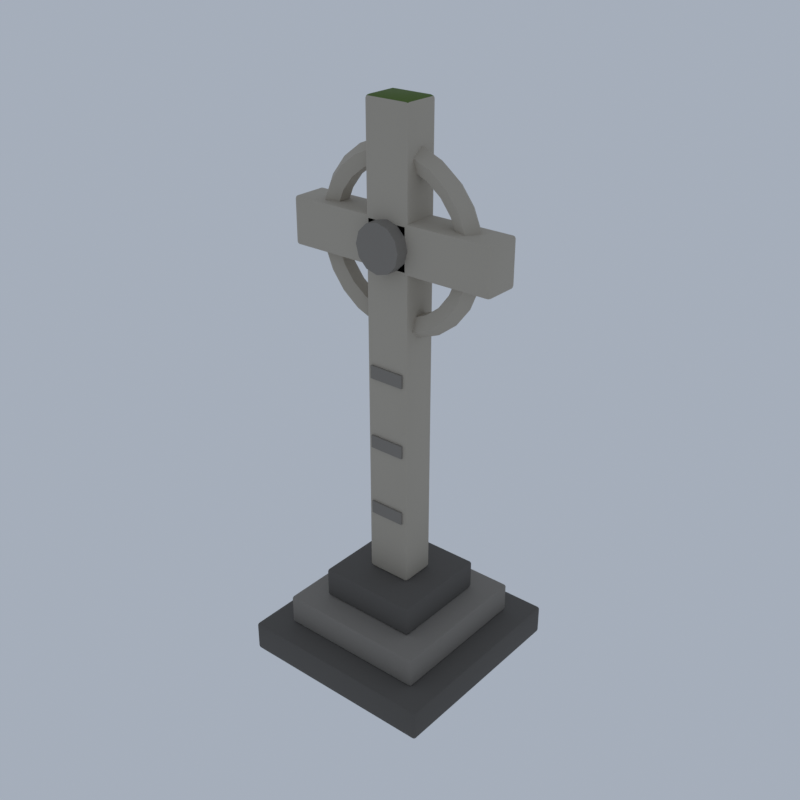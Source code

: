 # Source: D16_stone_cross.blend  (saved by Blender 5.2.45; exported with 4.5.12 LTS)
import bpy
from mathutils import Matrix  # noqa: F401  (used for matrix-valued properties, if any)

bpy.ops.wm.read_factory_settings(use_empty=True)
scene = bpy.context.scene
scene.name = 'Scene'

# ---- collections
col_collection = bpy.data.collections.new('Collection'); scene.collection.children.link(col_collection)

# ---- materials (node trees are filled in below, after node groups)
mat_stone_dark_slate = bpy.data.materials.new('stone_dark|Slate')
mat_stone_dark_slate.diffuse_color = (0.1062, 0.09869, 0.08919, 1.0)
mat_stone_cobblestone = bpy.data.materials.new('stone|Cobblestone')
mat_stone_cobblestone.diffuse_color = (0.2349, 0.2158, 0.1905, 1.0)
mat_stone_light_limestone = bpy.data.materials.new('stone_light|Limestone')
mat_stone_light_limestone.diffuse_color = (0.4423, 0.3993, 0.3297, 1.0)
mat_moss_grass = bpy.data.materials.new('moss|Grass')
mat_moss_grass.diffuse_color = (0.09152, 0.1511, 0.02776, 1.0)

# ---- material node trees
mat_stone_dark_slate.use_nodes = True; mat_stone_dark_slate.node_tree.nodes.clear()
_N = mat_stone_dark_slate.node_tree.nodes; _L = mat_stone_dark_slate.node_tree.links
n0 = _N.new('ShaderNodeBsdfPrincipled'); n0.name = 'Principled BSDF'; n0.location = (-200, 100)
n0.inputs[0].default_value = (0.1062, 0.09869, 0.08919, 1.0)
n0.inputs[2].default_value = 0.9
n0.inputs[10].default_value = 0.005
n1 = _N.new('ShaderNodeOutputMaterial'); n1.name = 'Material Output'; n1.location = (200, 100)
_L.new(n0.outputs[0], n1.inputs[0])
n1.is_active_output = True
mat_stone_cobblestone.use_nodes = True; mat_stone_cobblestone.node_tree.nodes.clear()
_N = mat_stone_cobblestone.node_tree.nodes; _L = mat_stone_cobblestone.node_tree.links
n0 = _N.new('ShaderNodeBsdfPrincipled'); n0.name = 'Principled BSDF'; n0.location = (-200, 100)
n0.inputs[0].default_value = (0.2349, 0.2158, 0.1905, 1.0)
n0.inputs[2].default_value = 0.9
n0.inputs[10].default_value = 0.005
n1 = _N.new('ShaderNodeOutputMaterial'); n1.name = 'Material Output'; n1.location = (200, 100)
_L.new(n0.outputs[0], n1.inputs[0])
n1.is_active_output = True
mat_stone_light_limestone.use_nodes = True; mat_stone_light_limestone.node_tree.nodes.clear()
_N = mat_stone_light_limestone.node_tree.nodes; _L = mat_stone_light_limestone.node_tree.links
n0 = _N.new('ShaderNodeBsdfPrincipled'); n0.name = 'Principled BSDF'; n0.location = (-200, 100)
n0.inputs[0].default_value = (0.4423, 0.3993, 0.3297, 1.0)
n0.inputs[2].default_value = 0.85
n0.inputs[10].default_value = 0.005
n1 = _N.new('ShaderNodeOutputMaterial'); n1.name = 'Material Output'; n1.location = (200, 100)
_L.new(n0.outputs[0], n1.inputs[0])
n1.is_active_output = True
mat_moss_grass.use_nodes = True; mat_moss_grass.node_tree.nodes.clear()
_N = mat_moss_grass.node_tree.nodes; _L = mat_moss_grass.node_tree.links
n0 = _N.new('ShaderNodeBsdfPrincipled'); n0.name = 'Principled BSDF'; n0.location = (-200, 100)
n0.inputs[0].default_value = (0.09152, 0.1511, 0.02776, 1.0)
n0.inputs[2].default_value = 1.0
n0.inputs[10].default_value = 0.005
n1 = _N.new('ShaderNodeOutputMaterial'); n1.name = 'Material Output'; n1.location = (200, 100)
_L.new(n0.outputs[0], n1.inputs[0])
n1.is_active_output = True

# ---- world
world_world = bpy.data.worlds.new('World'); scene.world = world_world
world_world.use_nodes = True; world_world.node_tree.nodes.clear()
_N = world_world.node_tree.nodes; _L = world_world.node_tree.links
n0 = _N.new('ShaderNodeOutputWorld'); n0.name = 'World Output'; n0.location = (200, 100)
n1 = _N.new('ShaderNodeBackground'); n1.name = 'Background'; n1.location = (-200, 100)
n1.inputs[0].default_value = (0.42, 0.47, 0.55, 1.0)
n1.inputs[1].default_value = 0.9
_L.new(n1.outputs[0], n0.inputs[0])
n0.is_active_output = True
world_world.color = (0.05088, 0.05088, 0.05088)
world_world.sun_shadow_jitter_overblur = 0.0

# ---- meshes
me_stone_cross = bpy.data.meshes.new('stone_cross')
me_stone_cross.from_pydata([(-1.95, -1.95, 0.0), (-1.95, -2.0, 0.05), (-2.0, -1.95, 0.05), (-1.95, -1.985, 0.01464), (-1.979, -1.979, 0.02113), (-1.985, -1.985, 0.05), (-1.985, -1.95, 0.01464), (-1.95, -2.0, 0.55), (-1.95, -1.95, 0.6), (-2.0, -1.95, 0.55), (-1.95, -1.985, 0.5854), (-1.979, -1.979, 0.5789), (-1.985, -1.95, 0.5854), (-1.985, -1.985, 0.55), (-1.95, 1.95, 0.0), (-2.0, 1.95, 0.05), (-1.95, 2.0, 0.05), (-1.985, 1.95, 0.01464), (-1.979, 1.979, 0.02113), (-1.985, 1.985, 0.05), (-1.95, 1.985, 0.01464), (-1.95, 1.95, 0.6), (-1.95, 2.0, 0.55), (-2.0, 1.95, 0.55), (-1.95, 1.985, 0.5854), (-1.979, 1.979, 0.5789), (-1.985, 1.985, 0.55), (-1.985, 1.95, 0.5854), (1.95, -1.95, 0.0), (2.0, -1.95, 0.05), (1.95, -2.0, 0.05), (1.985, -1.95, 0.01464), (1.979, -1.979, 0.02113), (1.985, -1.985, 0.05), (1.95, -1.985, 0.01464), (1.95, -1.95, 0.6), (1.95, -2.0, 0.55), (2.0, -1.95, 0.55), (1.95, -1.985, 0.5854), (1.979, -1.979, 0.5789), (1.985, -1.985, 0.55), (1.985, -1.95, 0.5854), (1.95, 1.95, 0.0), (1.95, 2.0, 0.05), (2.0, 1.95, 0.05), (1.95, 1.985, 0.01464), (1.979, 1.979, 0.02113), (1.985, 1.985, 0.05), (1.985, 1.95, 0.01464), (1.95, 1.95, 0.6), (2.0, 1.95, 0.55), (1.95, 2.0, 0.55), (1.985, 1.95, 0.5854), (1.979, 1.979, 0.5789), (1.985, 1.985, 0.55), (1.95, 1.985, 0.5854), (-1.45, -1.45, 0.6), (-1.45, -1.5, 0.65), (-1.5, -1.45, 0.65), (-1.45, -1.485, 0.6146), (-1.479, -1.479, 0.6211), (-1.485, -1.485, 0.65), (-1.485, -1.45, 0.6146), (-1.45, -1.5, 1.15), (-1.45, -1.45, 1.2), (-1.5, -1.45, 1.15), (-1.45, -1.485, 1.185), (-1.479, -1.479, 1.179), (-1.485, -1.45, 1.185), (-1.485, -1.485, 1.15), (-1.45, 1.45, 0.6), (-1.5, 1.45, 0.65), (-1.45, 1.5, 0.65), (-1.485, 1.45, 0.6146), (-1.479, 1.479, 0.6211), (-1.485, 1.485, 0.65), (-1.45, 1.485, 0.6146), (-1.45, 1.45, 1.2), (-1.45, 1.5, 1.15), (-1.5, 1.45, 1.15), (-1.45, 1.485, 1.185), (-1.479, 1.479, 1.179), (-1.485, 1.485, 1.15), (-1.485, 1.45, 1.185), (1.45, -1.45, 0.6), (1.5, -1.45, 0.65), (1.45, -1.5, 0.65), (1.485, -1.45, 0.6146), (1.479, -1.479, 0.6211), (1.485, -1.485, 0.65), (1.45, -1.485, 0.6146), (1.45, -1.45, 1.2), (1.45, -1.5, 1.15), (1.5, -1.45, 1.15), (1.45, -1.485, 1.185), (1.479, -1.479, 1.179), (1.485, -1.485, 1.15), (1.485, -1.45, 1.185), (1.45, 1.45, 0.6), (1.45, 1.5, 0.65), (1.5, 1.45, 0.65), (1.45, 1.485, 0.6146), (1.479, 1.479, 0.6211), (1.485, 1.485, 0.65), (1.485, 1.45, 0.6146), (1.45, 1.45, 1.2), (1.5, 1.45, 1.15), (1.45, 1.5, 1.15), (1.485, 1.45, 1.185), (1.479, 1.479, 1.179), (1.485, 1.485, 1.15), (1.45, 1.485, 1.185), (-0.95, -0.95, 1.2), (-0.95, -1.0, 1.25), (-1.0, -0.95, 1.25), (-0.95, -0.9854, 1.215), (-0.9789, -0.9789, 1.221), (-0.9854, -0.9854, 1.25), (-0.9854, -0.95, 1.215), (-0.95, -1.0, 1.75), (-0.95, -0.95, 1.8), (-1.0, -0.95, 1.75), (-0.95, -0.9854, 1.785), (-0.9789, -0.9789, 1.779), (-0.9854, -0.95, 1.785), (-0.9854, -0.9854, 1.75), (-0.95, 0.95, 1.2), (-1.0, 0.95, 1.25), (-0.95, 1.0, 1.25), (-0.9854, 0.95, 1.215), (-0.9789, 0.9789, 1.221), (-0.9854, 0.9854, 1.25), (-0.95, 0.9854, 1.215), (-0.95, 0.95, 1.8), (-0.95, 1.0, 1.75), (-1.0, 0.95, 1.75), (-0.95, 0.9854, 1.785), (-0.9789, 0.9789, 1.779), (-0.9854, 0.9854, 1.75), (-0.9854, 0.95, 1.785), (0.95, -0.95, 1.2), (1.0, -0.95, 1.25), (0.95, -1.0, 1.25), (0.9854, -0.95, 1.215), (0.9789, -0.9789, 1.221), (0.9854, -0.9854, 1.25), (0.95, -0.9854, 1.215), (0.95, -0.95, 1.8), (0.95, -1.0, 1.75), (1.0, -0.95, 1.75), (0.95, -0.9854, 1.785), (0.9789, -0.9789, 1.779), (0.9854, -0.9854, 1.75), (0.9854, -0.95, 1.785), (0.95, 0.95, 1.2), (0.95, 1.0, 1.25), (1.0, 0.95, 1.25), (0.95, 0.9854, 1.215), (0.9789, 0.9789, 1.221), (0.9854, 0.9854, 1.25), (0.9854, 0.95, 1.215), (0.95, 0.95, 1.8), (1.0, 0.95, 1.75), (0.95, 1.0, 1.75), (0.9854, 0.95, 1.785), (0.9789, 0.9789, 1.779), (0.9854, 0.9854, 1.75), (0.95, 0.9854, 1.785), (-0.39, -0.29, 1.8), (-0.39, -0.35, 1.86), (-0.45, -0.29, 1.86), (-0.39, -0.3324, 1.818), (-0.4246, -0.3246, 1.825), (-0.4324, -0.3324, 1.86), (-0.4324, -0.29, 1.818), (-0.39, -0.35, 10.74), (-0.39, -0.29, 10.8), (-0.45, -0.29, 10.74), (-0.39, -0.3324, 10.78), (-0.4246, -0.3246, 10.77), (-0.4324, -0.29, 10.78), (-0.4324, -0.3324, 10.74), (-0.39, 0.29, 1.8), (-0.45, 0.29, 1.86), (-0.39, 0.35, 1.86), (-0.4324, 0.29, 1.818), (-0.4246, 0.3246, 1.825), (-0.4324, 0.3324, 1.86), (-0.39, 0.3324, 1.818), (-0.39, 0.29, 10.8), (-0.39, 0.35, 10.74), (-0.45, 0.29, 10.74), (-0.39, 0.3324, 10.78), (-0.4246, 0.3246, 10.77), (-0.4324, 0.3324, 10.74), (-0.4324, 0.29, 10.78), (0.39, -0.29, 1.8), (0.45, -0.29, 1.86), (0.39, -0.35, 1.86), (0.4324, -0.29, 1.818), (0.4246, -0.3246, 1.825), (0.4324, -0.3324, 1.86), (0.39, -0.3324, 1.818), (0.39, -0.29, 10.8), (0.39, -0.35, 10.74), (0.45, -0.29, 10.74), (0.39, -0.3324, 10.78), (0.4246, -0.3246, 10.77), (0.4324, -0.3324, 10.74), (0.4324, -0.29, 10.78), (0.39, 0.29, 1.8), (0.39, 0.35, 1.86), (0.45, 0.29, 1.86), (0.39, 0.3324, 1.818), (0.4246, 0.3246, 1.825), (0.4324, 0.3324, 1.86), (0.4324, 0.29, 1.818), (0.39, 0.29, 10.8), (0.45, 0.29, 10.74), (0.39, 0.35, 10.74), (0.4324, 0.29, 10.78), (0.4246, 0.3246, 10.77), (0.4324, 0.3324, 10.74), (0.39, 0.3324, 10.78), (-2.04, -0.29, 7.95), (-2.04, -0.35, 8.01), (-2.1, -0.29, 8.01), (-2.04, -0.3324, 7.968), (-2.075, -0.3246, 7.975), (-2.082, -0.3324, 8.01), (-2.082, -0.29, 7.968), (-2.04, -0.35, 8.79), (-2.04, -0.29, 8.85), (-2.1, -0.29, 8.79), (-2.04, -0.3324, 8.832), (-2.075, -0.3246, 8.825), (-2.082, -0.29, 8.832), (-2.082, -0.3324, 8.79), (-2.04, 0.29, 7.95), (-2.1, 0.29, 8.01), (-2.04, 0.35, 8.01), (-2.082, 0.29, 7.968), (-2.075, 0.3246, 7.975), (-2.082, 0.3324, 8.01), (-2.04, 0.3324, 7.968), (-2.04, 0.29, 8.85), (-2.04, 0.35, 8.79), (-2.1, 0.29, 8.79), (-2.04, 0.3324, 8.832), (-2.075, 0.3246, 8.825), (-2.082, 0.3324, 8.79), (-2.082, 0.29, 8.832), (2.04, -0.29, 7.95), (2.1, -0.29, 8.01), (2.04, -0.35, 8.01), (2.082, -0.29, 7.968), (2.075, -0.3246, 7.975), (2.082, -0.3324, 8.01), (2.04, -0.3324, 7.968), (2.04, -0.29, 8.85), (2.04, -0.35, 8.79), (2.1, -0.29, 8.79), (2.04, -0.3324, 8.832), (2.075, -0.3246, 8.825), (2.082, -0.3324, 8.79), (2.082, -0.29, 8.832), (2.04, 0.29, 7.95), (2.04, 0.35, 8.01), (2.1, 0.29, 8.01), (2.04, 0.3324, 7.968), (2.075, 0.3246, 7.975), (2.082, 0.3324, 8.01), (2.082, 0.29, 7.968), (2.04, 0.29, 8.85), (2.1, 0.29, 8.79), (2.04, 0.35, 8.79), (2.082, 0.29, 8.832), (2.075, 0.3246, 8.825), (2.082, 0.3324, 8.79), (2.04, 0.3324, 8.832), (1.72, 0.0, 8.4), (1.568, -0.2092, 8.4), (1.322, -0.1293, 8.4), (1.322, 0.1293, 8.4), (1.568, 0.2092, 8.4), (1.661, -1.946e-08, 8.845), (1.515, -0.2092, 8.806), (1.277, -0.1293, 8.742), (1.277, 0.1293, 8.742), (1.515, 0.2092, 8.806), (1.49, -3.759e-08, 9.26), (1.358, -0.2092, 9.184), (1.145, -0.1293, 9.061), (1.145, 0.1293, 9.061), (1.358, 0.2092, 9.184), (1.216, -5.316e-08, 9.616), (1.109, -0.2092, 9.509), (0.9348, -0.1293, 9.335), (0.9348, 0.1293, 9.335), (1.109, 0.2092, 9.509), (0.86, -6.511e-08, 9.89), (0.784, -0.2092, 9.758), (0.661, -0.1293, 9.545), (0.661, 0.1293, 9.545), (0.784, 0.2092, 9.758), (0.4452, -7.262e-08, 10.06), (0.4058, -0.2092, 9.915), (0.3422, -0.1293, 9.677), (0.3422, 0.1293, 9.677), (0.4058, 0.2092, 9.915), (1.053e-16, -7.518e-08, 10.12), (9.601e-17, -0.2092, 9.968), (8.095e-17, -0.1293, 9.722), (8.095e-17, 0.1293, 9.722), (9.601e-17, 0.2092, 9.968), (-0.4452, -7.262e-08, 10.06), (-0.4058, -0.2092, 9.915), (-0.3422, -0.1293, 9.677), (-0.3422, 0.1293, 9.677), (-0.4058, 0.2092, 9.915), (-0.86, -6.511e-08, 9.89), (-0.784, -0.2092, 9.758), (-0.661, -0.1293, 9.545), (-0.661, 0.1293, 9.545), (-0.784, 0.2092, 9.758), (-1.216, -5.316e-08, 9.616), (-1.109, -0.2092, 9.509), (-0.9348, -0.1293, 9.335), (-0.9348, 0.1293, 9.335), (-1.109, 0.2092, 9.509), (-1.49, -3.759e-08, 9.26), (-1.358, -0.2092, 9.184), (-1.145, -0.1293, 9.061), (-1.145, 0.1293, 9.061), (-1.358, 0.2092, 9.184), (-1.661, -1.946e-08, 8.845), (-1.515, -0.2092, 8.806), (-1.277, -0.1293, 8.742), (-1.277, 0.1293, 8.742), (-1.515, 0.2092, 8.806), (-1.72, -9.207e-24, 8.4), (-1.568, -0.2092, 8.4), (-1.322, -0.1293, 8.4), (-1.322, 0.1293, 8.4), (-1.568, 0.2092, 8.4), (-1.661, 1.946e-08, 7.955), (-1.515, -0.2092, 7.994), (-1.277, -0.1293, 8.058), (-1.277, 0.1293, 8.058), (-1.515, 0.2092, 7.994), (-1.49, 3.759e-08, 7.54), (-1.358, -0.2092, 7.616), (-1.145, -0.1293, 7.739), (-1.145, 0.1293, 7.739), (-1.358, 0.2092, 7.616), (-1.216, 5.316e-08, 7.184), (-1.109, -0.2092, 7.291), (-0.9348, -0.1293, 7.465), (-0.9348, 0.1293, 7.465), (-1.109, 0.2092, 7.291), (-0.86, 6.511e-08, 6.91), (-0.784, -0.2092, 7.042), (-0.661, -0.1293, 7.255), (-0.661, 0.1293, 7.255), (-0.784, 0.2092, 7.042), (-0.4452, 7.262e-08, 6.739), (-0.4058, -0.2092, 6.885), (-0.3422, -0.1293, 7.123), (-0.3422, 0.1293, 7.123), (-0.4058, 0.2092, 6.885), (-3.16e-16, 7.518e-08, 6.68), (-2.88e-16, -0.2092, 6.832), (-2.429e-16, -0.1293, 7.078), (-2.429e-16, 0.1293, 7.078), (-2.88e-16, 0.2092, 6.832), (0.4452, 7.262e-08, 6.739), (0.4058, -0.2092, 6.885), (0.3422, -0.1293, 7.123), (0.3422, 0.1293, 7.123), (0.4058, 0.2092, 6.885), (0.86, 6.511e-08, 6.91), (0.784, -0.2092, 7.042), (0.661, -0.1293, 7.255), (0.661, 0.1293, 7.255), (0.784, 0.2092, 7.042), (1.216, 5.316e-08, 7.184), (1.109, -0.2092, 7.291), (0.9348, -0.1293, 7.465), (0.9348, 0.1293, 7.465), (1.109, 0.2092, 7.291), (1.49, 3.759e-08, 7.54), (1.358, -0.2092, 7.616), (1.145, -0.1293, 7.739), (1.145, 0.1293, 7.739), (1.358, 0.2092, 7.616), (1.661, 1.946e-08, 7.955), (1.515, -0.2092, 7.994), (1.277, -0.1293, 8.058), (1.277, 0.1293, 8.058), (1.515, 0.2092, 7.994), (-0.35, -0.39, 3.075), (-0.35, -0.39, 3.325), (-0.35, -0.33, 3.075), (-0.35, -0.33, 3.325), (0.35, -0.39, 3.075), (0.35, -0.39, 3.325), (0.35, -0.33, 3.075), (0.35, -0.33, 3.325), (-0.35, -0.39, 4.475), (-0.35, -0.39, 4.725), (-0.35, -0.33, 4.475), (-0.35, -0.33, 4.725), (0.35, -0.39, 4.475), (0.35, -0.39, 4.725), (0.35, -0.33, 4.475), (0.35, -0.33, 4.725), (-0.35, -0.39, 5.875), (-0.35, -0.39, 6.125), (-0.35, -0.33, 5.875), (-0.35, -0.33, 6.125), (0.35, -0.39, 5.875), (0.35, -0.39, 6.125), (0.35, -0.33, 5.875), (0.35, -0.33, 6.125), (0.0, -0.35, 8.85), (0.0, -0.6, 8.85), (0.225, -0.35, 8.79), (0.225, -0.6, 8.79), (0.3897, -0.35, 8.625), (0.3897, -0.6, 8.625), (0.45, -0.35, 8.4), (0.45, -0.6, 8.4), (0.3897, -0.35, 8.175), (0.3897, -0.6, 8.175), (0.225, -0.35, 8.01), (0.225, -0.6, 8.01), (0.0, -0.35, 7.95), (0.0, -0.6, 7.95), (-0.225, -0.35, 8.01), (-0.225, -0.6, 8.01), (-0.3897, -0.35, 8.175), (-0.3897, -0.6, 8.175), (-0.45, -0.35, 8.4), (-0.45, -0.6, 8.4), (-0.3897, -0.35, 8.625), (-0.3897, -0.6, 8.625), (-0.225, -0.35, 8.79), (-0.225, -0.6, 8.79)], [], [(0, 3, 4, 6), (1, 5, 4, 3), (2, 6, 4, 5), (7, 10, 11, 13), (8, 12, 11, 10), (9, 13, 11, 12), (14, 17, 18, 20), (15, 19, 18, 17), (16, 20, 18, 19), (21, 24, 25, 27), (22, 26, 25, 24), (23, 27, 25, 26), (28, 31, 32, 34), (29, 33, 32, 31), (30, 34, 32, 33), (35, 38, 39, 41), (36, 40, 39, 38), (37, 41, 39, 40), (42, 45, 46, 48), (43, 47, 46, 45), (44, 48, 46, 47), (49, 52, 53, 55), (50, 54, 53, 52), (51, 55, 53, 54), (14, 0, 6, 17), (17, 6, 2, 15), (1, 7, 13, 5), (5, 13, 9, 2), (8, 21, 27, 12), (12, 27, 23, 9), (22, 16, 19, 26), (26, 19, 15, 23), (42, 14, 20, 45), (45, 20, 16, 43), (21, 49, 55, 24), (24, 55, 51, 22), (50, 44, 47, 54), (54, 47, 43, 51), (28, 42, 48, 31), (31, 48, 44, 29), (49, 35, 41, 52), (52, 41, 37, 50), (36, 30, 33, 40), (40, 33, 29, 37), (0, 28, 34, 3), (3, 34, 30, 1), (35, 8, 10, 38), (38, 10, 7, 36), (14, 42, 28, 0), (2, 9, 23, 15), (30, 36, 7, 1), (49, 21, 8, 35), (16, 22, 51, 43), (44, 50, 37, 29), (56, 59, 60, 62), (57, 61, 60, 59), (58, 62, 60, 61), (63, 66, 67, 69), (64, 68, 67, 66), (65, 69, 67, 68), (70, 73, 74, 76), (71, 75, 74, 73), (72, 76, 74, 75), (77, 80, 81, 83), (78, 82, 81, 80), (79, 83, 81, 82), (84, 87, 88, 90), (85, 89, 88, 87), (86, 90, 88, 89), (91, 94, 95, 97), (92, 96, 95, 94), (93, 97, 95, 96), (98, 101, 102, 104), (99, 103, 102, 101), (100, 104, 102, 103), (105, 108, 109, 111), (106, 110, 109, 108), (107, 111, 109, 110), (70, 56, 62, 73), (73, 62, 58, 71), (57, 63, 69, 61), (61, 69, 65, 58), (64, 77, 83, 68), (68, 83, 79, 65), (78, 72, 75, 82), (82, 75, 71, 79), (98, 70, 76, 101), (101, 76, 72, 99), (77, 105, 111, 80), (80, 111, 107, 78), (106, 100, 103, 110), (110, 103, 99, 107), (84, 98, 104, 87), (87, 104, 100, 85), (105, 91, 97, 108), (108, 97, 93, 106), (92, 86, 89, 96), (96, 89, 85, 93), (56, 84, 90, 59), (59, 90, 86, 57), (91, 64, 66, 94), (94, 66, 63, 92), (70, 98, 84, 56), (58, 65, 79, 71), (86, 92, 63, 57), (105, 77, 64, 91), (72, 78, 107, 99), (100, 106, 93, 85), (112, 115, 116, 118), (113, 117, 116, 115), (114, 118, 116, 117), (119, 122, 123, 125), (120, 124, 123, 122), (121, 125, 123, 124), (126, 129, 130, 132), (127, 131, 130, 129), (128, 132, 130, 131), (133, 136, 137, 139), (134, 138, 137, 136), (135, 139, 137, 138), (140, 143, 144, 146), (141, 145, 144, 143), (142, 146, 144, 145), (147, 150, 151, 153), (148, 152, 151, 150), (149, 153, 151, 152), (154, 157, 158, 160), (155, 159, 158, 157), (156, 160, 158, 159), (161, 164, 165, 167), (162, 166, 165, 164), (163, 167, 165, 166), (126, 112, 118, 129), (129, 118, 114, 127), (113, 119, 125, 117), (117, 125, 121, 114), (120, 133, 139, 124), (124, 139, 135, 121), (134, 128, 131, 138), (138, 131, 127, 135), (154, 126, 132, 157), (157, 132, 128, 155), (133, 161, 167, 136), (136, 167, 163, 134), (162, 156, 159, 166), (166, 159, 155, 163), (140, 154, 160, 143), (143, 160, 156, 141), (161, 147, 153, 164), (164, 153, 149, 162), (148, 142, 145, 152), (152, 145, 141, 149), (112, 140, 146, 115), (115, 146, 142, 113), (147, 120, 122, 150), (150, 122, 119, 148), (126, 154, 140, 112), (114, 121, 135, 127), (142, 148, 119, 113), (161, 133, 120, 147), (128, 134, 163, 155), (156, 162, 149, 141), (168, 171, 172, 174), (169, 173, 172, 171), (170, 174, 172, 173), (175, 178, 179, 181), (176, 180, 179, 178), (177, 181, 179, 180), (182, 185, 186, 188), (183, 187, 186, 185), (184, 188, 186, 187), (189, 192, 193, 195), (190, 194, 193, 192), (191, 195, 193, 194), (196, 199, 200, 202), (197, 201, 200, 199), (198, 202, 200, 201), (203, 206, 207, 209), (204, 208, 207, 206), (205, 209, 207, 208), (210, 213, 214, 216), (211, 215, 214, 213), (212, 216, 214, 215), (217, 220, 221, 223), (218, 222, 221, 220), (219, 223, 221, 222), (182, 168, 174, 185), (185, 174, 170, 183), (169, 175, 181, 173), (173, 181, 177, 170), (176, 189, 195, 180), (180, 195, 191, 177), (190, 184, 187, 194), (194, 187, 183, 191), (210, 182, 188, 213), (213, 188, 184, 211), (189, 217, 223, 192), (192, 223, 219, 190), (218, 212, 215, 222), (222, 215, 211, 219), (196, 210, 216, 199), (199, 216, 212, 197), (217, 203, 209, 220), (220, 209, 205, 218), (204, 198, 201, 208), (208, 201, 197, 205), (168, 196, 202, 171), (171, 202, 198, 169), (203, 176, 178, 206), (206, 178, 175, 204), (182, 210, 196, 168), (170, 177, 191, 183), (198, 204, 175, 169), (217, 189, 176, 203), (184, 190, 219, 211), (212, 218, 205, 197), (224, 227, 228, 230), (225, 229, 228, 227), (226, 230, 228, 229), (231, 234, 235, 237), (232, 236, 235, 234), (233, 237, 235, 236), (238, 241, 242, 244), (239, 243, 242, 241), (240, 244, 242, 243), (245, 248, 249, 251), (246, 250, 249, 248), (247, 251, 249, 250), (252, 255, 256, 258), (253, 257, 256, 255), (254, 258, 256, 257), (259, 262, 263, 265), (260, 264, 263, 262), (261, 265, 263, 264), (266, 269, 270, 272), (267, 271, 270, 269), (268, 272, 270, 271), (273, 276, 277, 279), (274, 278, 277, 276), (275, 279, 277, 278), (238, 224, 230, 241), (241, 230, 226, 239), (225, 231, 237, 229), (229, 237, 233, 226), (232, 245, 251, 236), (236, 251, 247, 233), (246, 240, 243, 250), (250, 243, 239, 247), (266, 238, 244, 269), (269, 244, 240, 267), (245, 273, 279, 248), (248, 279, 275, 246), (274, 268, 271, 278), (278, 271, 267, 275), (252, 266, 272, 255), (255, 272, 268, 253), (273, 259, 265, 276), (276, 265, 261, 274), (260, 254, 257, 264), (264, 257, 253, 261), (224, 252, 258, 227), (227, 258, 254, 225), (259, 232, 234, 262), (262, 234, 231, 260), (238, 266, 252, 224), (226, 233, 247, 239), (254, 260, 231, 225), (273, 245, 232, 259), (240, 246, 275, 267), (268, 274, 261, 253), (280, 285, 286, 281), (281, 286, 287, 282), (282, 287, 288, 283), (283, 288, 289, 284), (284, 289, 285, 280), (285, 290, 291, 286), (286, 291, 292, 287), (287, 292, 293, 288), (288, 293, 294, 289), (289, 294, 290, 285), (290, 295, 296, 291), (291, 296, 297, 292), (292, 297, 298, 293), (293, 298, 299, 294), (294, 299, 295, 290), (295, 300, 301, 296), (296, 301, 302, 297), (297, 302, 303, 298), (298, 303, 304, 299), (299, 304, 300, 295), (300, 305, 306, 301), (301, 306, 307, 302), (302, 307, 308, 303), (303, 308, 309, 304), (304, 309, 305, 300), (305, 310, 311, 306), (306, 311, 312, 307), (307, 312, 313, 308), (308, 313, 314, 309), (309, 314, 310, 305), (310, 315, 316, 311), (311, 316, 317, 312), (312, 317, 318, 313), (313, 318, 319, 314), (314, 319, 315, 310), (315, 320, 321, 316), (316, 321, 322, 317), (317, 322, 323, 318), (318, 323, 324, 319), (319, 324, 320, 315), (320, 325, 326, 321), (321, 326, 327, 322), (322, 327, 328, 323), (323, 328, 329, 324), (324, 329, 325, 320), (325, 330, 331, 326), (326, 331, 332, 327), (327, 332, 333, 328), (328, 333, 334, 329), (329, 334, 330, 325), (330, 335, 336, 331), (331, 336, 337, 332), (332, 337, 338, 333), (333, 338, 339, 334), (334, 339, 335, 330), (335, 340, 341, 336), (336, 341, 342, 337), (337, 342, 343, 338), (338, 343, 344, 339), (339, 344, 340, 335), (340, 345, 346, 341), (341, 346, 347, 342), (342, 347, 348, 343), (343, 348, 349, 344), (344, 349, 345, 340), (345, 350, 351, 346), (346, 351, 352, 347), (347, 352, 353, 348), (348, 353, 354, 349), (349, 354, 350, 345), (350, 355, 356, 351), (351, 356, 357, 352), (352, 357, 358, 353), (353, 358, 359, 354), (354, 359, 355, 350), (355, 360, 361, 356), (356, 361, 362, 357), (357, 362, 363, 358), (358, 363, 364, 359), (359, 364, 360, 355), (360, 365, 366, 361), (361, 366, 367, 362), (362, 367, 368, 363), (363, 368, 369, 364), (364, 369, 365, 360), (365, 370, 371, 366), (366, 371, 372, 367), (367, 372, 373, 368), (368, 373, 374, 369), (369, 374, 370, 365), (370, 375, 376, 371), (371, 376, 377, 372), (372, 377, 378, 373), (373, 378, 379, 374), (374, 379, 375, 370), (375, 380, 381, 376), (376, 381, 382, 377), (377, 382, 383, 378), (378, 383, 384, 379), (379, 384, 380, 375), (380, 385, 386, 381), (381, 386, 387, 382), (382, 387, 388, 383), (383, 388, 389, 384), (384, 389, 385, 380), (385, 390, 391, 386), (386, 391, 392, 387), (387, 392, 393, 388), (388, 393, 394, 389), (389, 394, 390, 385), (390, 395, 396, 391), (391, 396, 397, 392), (392, 397, 398, 393), (393, 398, 399, 394), (394, 399, 395, 390), (395, 280, 281, 396), (396, 281, 282, 397), (397, 282, 283, 398), (398, 283, 284, 399), (399, 284, 280, 395), (400, 401, 403, 402), (402, 403, 407, 406), (406, 407, 405, 404), (404, 405, 401, 400), (402, 406, 404, 400), (407, 403, 401, 405), (408, 409, 411, 410), (410, 411, 415, 414), (414, 415, 413, 412), (412, 413, 409, 408), (410, 414, 412, 408), (415, 411, 409, 413), (416, 417, 419, 418), (418, 419, 423, 422), (422, 423, 421, 420), (420, 421, 417, 416), (418, 422, 420, 416), (423, 419, 417, 421), (424, 425, 427, 426), (426, 427, 429, 428), (428, 429, 431, 430), (430, 431, 433, 432), (432, 433, 435, 434), (434, 435, 437, 436), (436, 437, 439, 438), (438, 439, 441, 440), (440, 441, 443, 442), (442, 443, 445, 444), (427, 425, 447, 445, 443, 441, 439, 437, 435, 433, 431, 429), (444, 445, 447, 446), (446, 447, 425, 424), (424, 426, 428, 430, 432, 434, 436, 438, 440, 442, 444, 446)])
me_stone_cross.polygons.foreach_set('use_smooth', [True] * 422)
me_stone_cross.polygons.foreach_set('material_index', [0, 0, 0, 0, 0, 0, 0, 0, 0, 0, 0, 0, 0, 0, 0, 0, 0, 0, 0, 0, 0, 0, 0, 0, 0, 0, 0, 0, 0, 0, 0, 0, 0, 0, 0, 0, 0, 0, 0, 0, 0, 0, 0, 0, 0, 0, 0, 0, 0, 0, 0, 0, 0, 0, 1, 1, 1, 1, 1, 1, 1, 1, 1, 1, 1, 1, 1, 1, 1, 1, 1, 1, 1, 1, 1, 1, 1, 1, 1, 1, 1, 1, 1, 1, 1, 1, 1, 1, 1, 1, 1, 1, 1, 1, 1, 1, 1, 1, 1, 1, 1, 1, 1, 1, 1, 1, 1, 1, 0, 0, 0, 0, 0, 0, 0, 0, 0, 0, 0, 0, 0, 0, 0, 0, 0, 0, 0, 0, 0, 0, 0, 0, 0, 0, 0, 0, 0, 0, 0, 0, 0, 0, 0, 0, 0, 0, 0, 0, 0, 0, 0, 0, 0, 0, 0, 0, 0, 0, 0, 0, 0, 0, 2, 2, 2, 2, 3, 2, 2, 2, 2, 3, 2, 2, 2, 2, 2, 3, 2, 2, 2, 2, 2, 3, 2, 2, 2, 2, 2, 2, 3, 2, 2, 2, 2, 2, 3, 2, 2, 2, 2, 2, 3, 2, 2, 2, 2, 2, 3, 2, 2, 2, 2, 3, 2, 2, 2, 2, 2, 2, 2, 2, 2, 2, 2, 2, 2, 2, 2, 2, 2, 2, 2, 2, 2, 2, 2, 2, 2, 2, 2, 2, 2, 2, 2, 2, 2, 2, 2, 2, 2, 2, 2, 2, 2, 2, 2, 2, 2, 2, 2, 2, 2, 2, 2, 2, 2, 2, 2, 2, 2, 2, 2, 2, 2, 2, 2, 2, 2, 2, 2, 2, 2, 2, 2, 2, 2, 2, 2, 2, 2, 2, 2, 2, 2, 2, 2, 2, 2, 2, 2, 2, 2, 2, 2, 2, 2, 2, 2, 2, 2, 2, 2, 2, 2, 2, 2, 2, 2, 2, 2, 2, 2, 2, 2, 2, 2, 2, 2, 2, 2, 2, 2, 2, 2, 2, 2, 2, 2, 2, 2, 2, 2, 2, 2, 2, 2, 2, 2, 2, 2, 2, 2, 2, 2, 2, 2, 2, 2, 2, 2, 2, 2, 2, 2, 2, 2, 2, 2, 2, 2, 2, 2, 2, 2, 2, 2, 2, 2, 2, 2, 2, 2, 2, 2, 2, 2, 2, 2, 2, 1, 1, 1, 1, 1, 1, 1, 1, 1, 1, 1, 1, 1, 1, 1, 1, 1, 1, 1, 1, 1, 1, 1, 1, 1, 1, 1, 1, 1, 1, 1, 1])
_k = set([(3, 4), (3, 34), (4, 5), (4, 6), (5, 13), (6, 17), (10, 11), (10, 38), (11, 12), (11, 13), (12, 27), (17, 18), (18, 19), (18, 20), (19, 26), (20, 45), (24, 25), (24, 55), (25, 26), (25, 27), (31, 32), (31, 48), (32, 33), (32, 34), (33, 40), (38, 39), (39, 40), (39, 41), (41, 52), (45, 46), (46, 47), (46, 48), (47, 54), (52, 53), (53, 54), (53, 55), (59, 60), (59, 90), (60, 61), (60, 62), (61, 69), (62, 73), (66, 67), (66, 94), (67, 68), (67, 69), (68, 83), (73, 74), (74, 75), (74, 76), (75, 82), (76, 101), (80, 81), (80, 111), (81, 82), (81, 83), (87, 88), (87, 104), (88, 89), (88, 90), (89, 96), (94, 95), (95, 96), (95, 97), (97, 108), (101, 102), (102, 103), (102, 104), (103, 110), (108, 109), (109, 110), (109, 111), (115, 116), (115, 146), (116, 117), (116, 118), (117, 125), (118, 129), (122, 123), (122, 150), (123, 124), (123, 125), (124, 139), (129, 130), (130, 131), (130, 132), (131, 138), (132, 157), (136, 137), (136, 167), (137, 138), (137, 139), (143, 144), (143, 160), (144, 145), (144, 146), (145, 152), (150, 151), (151, 152), (151, 153), (153, 164), (157, 158), (158, 159), (158, 160), (159, 166), (164, 165), (165, 166), (165, 167), (171, 172), (171, 202), (172, 173), (172, 174), (173, 181), (174, 185), (178, 179), (178, 206), (179, 180), (179, 181), (180, 195), (185, 186), (186, 187), (186, 188), (187, 194), (188, 213), (192, 193), (192, 223), (193, 194), (193, 195), (199, 200), (199, 216), (200, 201), (200, 202), (201, 208), (206, 207), (207, 208), (207, 209), (209, 220), (213, 214), (214, 215), (214, 216), (215, 222), (220, 221), (221, 222), (221, 223), (227, 228), (227, 258), (228, 229), (228, 230), (229, 237), (230, 241), (234, 235), (234, 262), (235, 236), (235, 237), (236, 251), (241, 242), (242, 243), (242, 244), (243, 250), (244, 269), (248, 249), (248, 279), (249, 250), (249, 251), (255, 256), (255, 272), (256, 257), (256, 258), (257, 264), (262, 263), (263, 264), (263, 265), (265, 276), (269, 270), (270, 271), (270, 272), (271, 278), (276, 277), (277, 278), (277, 279), (280, 285), (280, 395), (281, 286), (281, 396), (282, 287), (282, 397), (283, 288), (283, 398), (284, 289), (284, 399), (285, 290), (286, 291), (287, 292), (288, 293), (289, 294), (290, 295), (291, 296), (292, 297), (293, 298), (294, 299), (295, 300), (296, 301), (297, 302), (298, 303), (299, 304), (300, 305), (301, 306), (302, 307), (303, 308), (304, 309), (305, 310), (306, 311), (307, 312), (308, 313), (309, 314), (310, 315), (311, 316), (312, 317), (313, 318), (314, 319), (315, 320), (316, 321), (317, 322), (318, 323), (319, 324), (320, 325), (321, 326), (322, 327), (323, 328), (324, 329), (325, 330), (326, 331), (327, 332), (328, 333), (329, 334), (330, 335), (331, 336), (332, 337), (333, 338), (334, 339), (335, 340), (336, 341), (337, 342), (338, 343), (339, 344), (340, 345), (341, 346), (342, 347), (343, 348), (344, 349), (345, 350), (346, 351), (347, 352), (348, 353), (349, 354), (350, 355), (351, 356), (352, 357), (353, 358), (354, 359), (355, 360), (356, 361), (357, 362), (358, 363), (359, 364), (360, 365), (361, 366), (362, 367), (363, 368), (364, 369), (365, 370), (366, 371), (367, 372), (368, 373), (369, 374), (370, 375), (371, 376), (372, 377), (373, 378), (374, 379), (375, 380), (376, 381), (377, 382), (378, 383), (379, 384), (380, 385), (381, 386), (382, 387), (383, 388), (384, 389), (385, 390), (386, 391), (387, 392), (388, 393), (389, 394), (390, 395), (391, 396), (392, 397), (393, 398), (394, 399), (400, 401), (400, 402), (400, 404), (401, 403), (401, 405), (402, 403), (402, 406), (403, 407), (404, 405), (404, 406), (405, 407), (406, 407), (408, 409), (408, 410), (408, 412), (409, 411), (409, 413), (410, 411), (410, 414), (411, 415), (412, 413), (412, 414), (413, 415), (414, 415), (416, 417), (416, 418), (416, 420), (417, 419), (417, 421), (418, 419), (418, 422), (419, 423), (420, 421), (420, 422), (421, 423), (422, 423), (424, 425), (424, 426), (424, 446), (425, 427), (425, 447), (426, 427), (426, 428), (427, 429), (428, 429), (428, 430), (429, 431), (430, 431), (430, 432), (431, 433), (432, 433), (432, 434), (433, 435), (434, 435), (434, 436), (435, 437), (436, 437), (436, 438), (437, 439), (438, 439), (438, 440), (439, 441), (440, 441), (440, 442), (441, 443), (442, 443), (442, 444), (443, 445), (444, 445), (444, 446), (445, 447), (446, 447)])
me_stone_cross.attributes.new('sharp_edge', 'BOOLEAN', 'EDGE').data.foreach_set('value', [ (min(e.vertices), max(e.vertices)) in _k for e in me_stone_cross.edges])
me_stone_cross.materials.append(mat_stone_dark_slate)
me_stone_cross.materials.append(mat_stone_cobblestone)
me_stone_cross.materials.append(mat_stone_light_limestone)
me_stone_cross.materials.append(mat_moss_grass)
me_stone_cross.update()

# ---- objects
ob_stone_cross = bpy.data.objects.new('stone_cross', me_stone_cross)

# ---- transforms, parenting, visibility, modifiers, constraints
ob_stone_cross.location = (0.0, 0.0, 0.0)

# ---- collection membership
scene.collection.objects.link(ob_stone_cross)

# ---- scene / render settings (as saved in the file)
scene.frame_start = 1; scene.frame_end = 250; scene.frame_set(1)
scene.render.engine = 'BLENDER_EEVEE_NEXT'
scene.render.resolution_x = 600
scene.render.resolution_y = 600
scene.render.bake_bias = 0.0
scene.render.bake_samples = 0
scene.render.compositor_device = 'GPU'
scene.eevee.taa_render_samples = 48
scene.eevee.use_volume_custom_range = False
scene.eevee.fast_gi_thickness_near = 0.1
scene.eevee.fast_gi_thickness_far = 0.0
scene.eevee.ray_tracing_options.screen_trace_thickness = 0.1
scene.view_settings.view_transform = 'Standard'
bpy.context.view_layer.update()

# ---- added for rendering (the .blend has no active camera): camera
cam_auto = bpy.data.cameras.new('AutoCamera')
cam_auto.lens = 50.0
cam_auto.sensor_width = 36.0
cam_auto.clip_end = 1000.0
ob_auto_camera = bpy.data.objects.new('AutoCamera', cam_auto)
scene.collection.objects.link(ob_auto_camera)
ob_auto_camera.location = (11.3422, -13.6107, 14.4738)
ob_auto_camera.rotation_euler = (1.09748, -7.21219e-08, 0.694738)
scene.camera = ob_auto_camera
bpy.context.view_layer.update()
